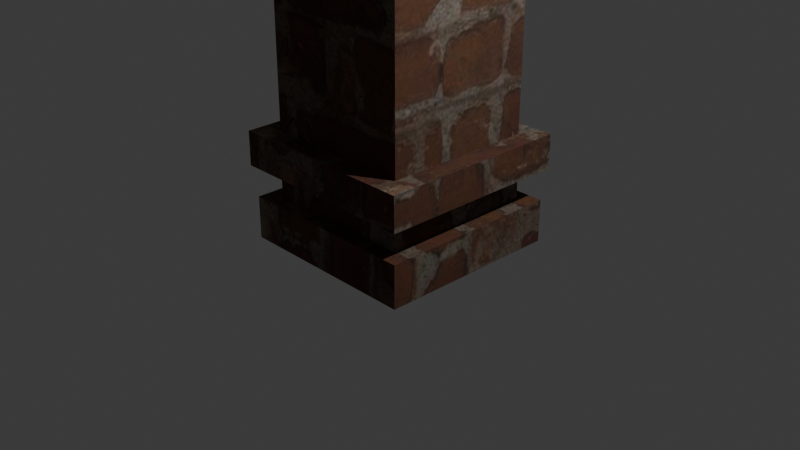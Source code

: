 # Source: pillar.blend  (saved by Blender 4.3.34; exported with 4.5.12 LTS)
import bpy
from mathutils import Matrix  # noqa: F401  (used for matrix-valued properties, if any)

bpy.ops.wm.read_factory_settings(use_empty=True)
scene = bpy.context.scene
scene.name = 'Scene'

# ---- collections
col_collection = bpy.data.collections.new('Collection'); scene.collection.children.link(col_collection)

# ---- images (referenced by path relative to the original .blend; pixels are not part of the script)
import os
ASSET_DIR = os.environ.get("B2B_ASSET_DIR", "")  # directory of the original .blend (textures are referenced by path, not embedded)
HERE = os.path.dirname(os.path.abspath(__file__))  # packed textures are extracted next to this script under _unpacked/

def load_image(name, relpath, width, height, colorspace="sRGB"):
    """Load a texture the original file referenced (path relative to the .blend, or extracted next to this script)."""
    p = next((c for c in (os.path.join(HERE, relpath), os.path.join(ASSET_DIR, relpath)) if relpath and os.path.exists(c)), "")
    if p:
        img = bpy.data.images.load(p, check_existing=True)
        img.name = name
    else:  # same state as the original file: an image datablock whose file is absent (Cycles renders it pink)
        img = bpy.data.images.new(name, width, height)
        img.source = "FILE"
        img.filepath = "//" + (relpath or name)
    img.colorspace_settings.name = colorspace
    return img
img_poliigon_brickwallreclaimed_8320_basecolor_jpg = load_image('Poliigon_BrickWallReclaimed_8320_BaseColor.jpg', '_unpacked/Poliigon_BrickWallReclaimed_8320_BaseColor.62b36758.jpg', 1024, 1024, 'sRGB')

# ---- materials (node trees are filled in below, after node groups)
mat_material = bpy.data.materials.new('Material')
mat_material.alpha_threshold = 0.0
mat_material.roughness = 0.5
mat_material.line_color = (0.0, 0.0, 0.0, 1.0)

# ---- material node trees
mat_material.use_nodes = True; mat_material.node_tree.nodes.clear()
_N = mat_material.node_tree.nodes; _L = mat_material.node_tree.links
n0 = _N.new('ShaderNodeOutputMaterial'); n0.name = 'Material Output'; n0.location = (300, 300)
n1 = _N.new('ShaderNodeBsdfPrincipled'); n1.name = 'Principled BSDF'; n1.location = (10, 300)
n1.inputs[2].default_value = 1.0
n1.inputs[3].default_value = 1.45
n2 = _N.new('ShaderNodeTexImage'); n2.name = 'Image Texture'; n2.location = (-296, 231)
n2.image = img_poliigon_brickwallreclaimed_8320_basecolor_jpg
_L.new(n1.outputs[0], n0.inputs[0])
_L.new(n2.outputs[0], n1.inputs[0])
n0.is_active_output = True

# ---- world
world_world = bpy.data.worlds.new('World'); scene.world = world_world
world_world.use_nodes = True; world_world.node_tree.nodes.clear()
_N = world_world.node_tree.nodes; _L = world_world.node_tree.links
n0 = _N.new('ShaderNodeOutputWorld'); n0.name = 'World Output'; n0.location = (300, 300)
n1 = _N.new('ShaderNodeBackground'); n1.name = 'Background'; n1.location = (10, 300)
n1.inputs[0].default_value = (0.05088, 0.05088, 0.05088, 1.0)
_L.new(n1.outputs[0], n0.inputs[0])
n0.is_active_output = True
world_world.color = (0.05088, 0.05088, 0.05088)
world_world.sun_shadow_jitter_overblur = 0.0

# ---- cameras
cam_camera = bpy.data.cameras.new('Camera')
cam_camera.clip_end = 100.0
cam_camera.ortho_scale = 7.314

# ---- lights
light_light = bpy.data.lights.new('Light', 'POINT')
light_light.energy = 1000.0
light_light.shadow_soft_size = 0.1

# ---- meshes
me_cube_002 = bpy.data.meshes.new('Cube.002')
me_cube_002.from_pydata([(0.8296, -6.629, 0.2295), (1.0, -6.459, -0.2295), (0.8296, -8.288, 0.2295), (1.0, -8.459, -0.2295), (-0.8296, -6.629, 0.2295), (-1.0, -6.459, -0.2295), (-0.8296, -8.288, 0.2295), (-1.0, -8.459, -0.2295), (1.0, -8.459, 0.2295), (-1.0, -8.459, 0.2295), (1.0, -6.459, 0.2295), (-1.0, -6.459, 0.2295), (0.8296, -8.288, 0.5697), (-0.8296, -8.288, 0.5697), (0.8296, -6.629, 0.5697), (-0.8296, -6.629, 0.5697), (1.043, -8.501, 0.5697), (-1.043, -8.501, 0.5697), (1.043, -6.416, 0.5697), (-1.043, -6.416, 0.5697), (1.043, -8.501, 0.9383), (-1.043, -8.501, 0.9383), (1.043, -6.416, 0.9383), (-1.043, -6.416, 0.9383), (0.8212, -8.28, 0.9383), (-0.8212, -8.28, 0.9383), (0.8212, -6.638, 0.9383), (-0.8212, -6.638, 0.9383), (0.6263, -8.085, 5.478), (-0.6263, -8.085, 5.478), (0.6263, -6.832, 5.478), (-0.6263, -6.832, 5.478), (0.8212, -8.28, 5.478), (-0.8212, -8.28, 5.478), (0.8212, -6.638, 5.478), (-0.8212, -6.638, 5.478), (0.6263, -8.085, 6.09), (-0.6263, -8.085, 6.09), (0.6263, -6.832, 6.09), (-0.6263, -6.832, 6.09), (0.6263, -8.085, 6.09), (-0.6263, -8.085, 6.09), (0.6263, -6.832, 6.09), (-0.6263, -6.832, 6.09), (0.7803, -8.239, 6.09), (-0.7803, -8.239, 6.09), (0.7803, -6.678, 6.09), (-0.7803, -6.678, 6.09), (0.5974, -8.056, 6.302), (-0.5974, -8.056, 6.302), (0.5974, -6.861, 6.302), (-0.5974, -6.861, 6.302), (0.7803, -8.239, 6.302), (-0.7803, -8.239, 6.302), (0.7803, -6.678, 6.302), (-0.7803, -6.678, 6.302), (0.2379, -7.697, 6.566), (-0.2379, -7.697, 6.566), (0.2379, -7.221, 6.566), (-0.2379, -7.221, 6.566), (0.5974, -8.056, 6.566), (-0.5974, -8.056, 6.566), (0.5974, -6.861, 6.566), (-0.5974, -6.861, 6.566), (0.1396, -7.598, 6.89), (-0.1396, -7.598, 6.89), (0.1396, -7.319, 6.89), (-0.1396, -7.319, 6.89), (0.2069, -7.666, 7.185), (-0.2069, -7.666, 7.185), (0.2069, -7.252, 7.185), (-0.2069, -7.252, 7.185), (0.06933, -7.528, 7.483), (-0.06933, -7.528, 7.483), (0.06933, -7.389, 7.483), (-0.06933, -7.389, 7.483), (0.03841, -7.497, 8.529), (-0.03841, -7.497, 8.529), (0.03841, -7.42, 8.529), (-0.03841, -7.42, 8.529), (-0.06933, -7.528, 8.347), (-0.06933, -7.389, 8.347), (0.06933, -7.528, 8.347), (0.06933, -7.389, 8.347), (-0.06933, -7.389, 8.194), (0.06933, -7.389, 8.194), (-0.06933, -7.528, 8.194), (0.06933, -7.528, 8.194), (-0.04415, -7.711, 8.21), (-0.04415, -7.711, 8.313), (0.04993, -7.711, 8.21), (0.04993, -7.711, 8.313), (-0.05162, -7.206, 8.327), (0.05162, -7.206, 8.327), (-0.05162, -7.206, 8.214), (0.05162, -7.206, 8.214)], [], [(4, 6, 13, 15), (3, 8, 9, 7), (7, 9, 11, 5), (5, 1, 3, 7), (1, 10, 8, 3), (5, 11, 10, 1), (2, 6, 9, 8), (0, 2, 8, 10), (6, 4, 11, 9), (4, 0, 10, 11), (14, 15, 19, 18), (6, 2, 12, 13), (0, 4, 15, 14), (2, 0, 14, 12), (16, 18, 22, 20), (12, 14, 18, 16), (15, 13, 17, 19), (13, 12, 16, 17), (20, 22, 26, 24), (19, 17, 21, 23), (17, 16, 20, 21), (18, 19, 23, 22), (27, 25, 33, 35), (23, 21, 25, 27), (21, 20, 24, 25), (22, 23, 27, 26), (30, 31, 39, 38), (25, 24, 32, 33), (26, 27, 35, 34), (24, 26, 34, 32), (28, 29, 33, 32), (30, 28, 32, 34), (29, 31, 35, 33), (31, 30, 34, 35), (38, 39, 43, 42), (28, 30, 38, 36), (31, 29, 37, 39), (29, 28, 36, 37), (42, 43, 47, 46), (36, 38, 42, 40), (39, 37, 41, 43), (37, 36, 40, 41), (47, 45, 53, 55), (40, 42, 46, 44), (43, 41, 45, 47), (41, 40, 44, 45), (51, 49, 61, 63), (45, 44, 52, 53), (46, 47, 55, 54), (44, 46, 54, 52), (48, 49, 53, 52), (50, 48, 52, 54), (49, 51, 55, 53), (51, 50, 54, 55), (59, 57, 65, 67), (49, 48, 60, 61), (50, 51, 63, 62), (48, 50, 62, 60), (56, 57, 61, 60), (58, 56, 60, 62), (57, 59, 63, 61), (59, 58, 62, 63), (65, 64, 68, 69), (57, 56, 64, 65), (58, 59, 67, 66), (56, 58, 66, 64), (70, 71, 75, 74), (66, 67, 71, 70), (64, 66, 70, 68), (67, 65, 69, 71), (81, 80, 77, 79), (68, 70, 74, 72), (71, 69, 73, 75), (69, 68, 72, 73), (78, 79, 77, 76), (80, 82, 76, 77), (83, 81, 79, 78), (82, 83, 78, 76), (87, 85, 83, 82), (84, 81, 92, 94), (82, 80, 89, 91), (84, 86, 80, 81), (75, 73, 86, 84), (73, 72, 87, 86), (74, 75, 84, 85), (72, 74, 85, 87), (88, 90, 91, 89), (87, 82, 91, 90), (86, 87, 90, 88), (80, 86, 88, 89), (95, 94, 92, 93), (83, 85, 95, 93), (81, 83, 93, 92), (85, 84, 94, 95)])
_uv = me_cube_002.uv_layers.new(name='UVMap')
_uv.uv.foreach_set('vector', [0.9762, 0.1463, 0.9762, 0.2627, 0.9523, 0.2627, 0.9523, 0.1463, 0.5732, 0.9231, 0.5411, 0.9231, 0.5411, 0.7828, 0.5732, 0.7828, 0.9199, 0.1403, 0.8877, 0.1403, 0.8877, -2.457e-09, 0.9199, 2.535e-06, 0.706, 0.5989, 0.706, 0.4585, 0.8463, 0.4585, 0.8463, 0.5989, 0.7003, 0.7826, 0.7325, 0.7826, 0.7325, 0.9229, 0.7003, 0.9229, 0.4767, 0.7828, 0.5089, 0.7828, 0.5089, 0.9231, 0.4767, 0.9231, 0.718, 0.3302, 0.718, 0.4466, 0.706, 0.4585, 0.706, 0.3182, 0.8344, 0.3302, 0.718, 0.3302, 0.706, 0.3182, 0.8463, 0.3182, 0.718, 0.4466, 0.8344, 0.4466, 0.8463, 0.4585, 0.706, 0.4585, 0.8344, 0.4466, 0.8344, 0.3302, 0.8463, 0.3182, 0.8463, 0.4585, 0.721, 0.01494, 0.721, 0.1313, 0.706, 0.1463, 0.706, 4.706e-09, 1.0, 0.2627, 1.0, 0.3791, 0.9762, 0.3791, 0.9762, 0.2627, 0.9731, 0.7131, 0.9731, 0.5967, 0.997, 0.5967, 0.997, 0.7131, 0.9523, 0.4955, 0.9523, 0.3791, 0.9762, 0.3791, 0.9762, 0.4955, 0.9265, 0.4388, 0.9265, 0.2926, 0.9523, 0.2926, 0.9523, 0.4388, 0.8373, 0.01494, 0.721, 0.01494, 0.706, 4.706e-09, 0.8523, 1.32e-09, 0.721, 0.1313, 0.8373, 0.1313, 0.8523, 0.1463, 0.706, 0.1463, 0.8373, 0.1313, 0.8373, 0.01494, 0.8523, 1.32e-09, 0.8523, 0.1463, 0.2452, 0.6364, 0.3914, 0.6364, 0.3759, 0.652, 0.2607, 0.652, 0.9462, 0.7767, 0.9462, 0.9229, 0.9204, 0.9229, 0.9204, 0.7767, 0.9457, -3.871e-09, 0.9457, 0.1463, 0.9199, 0.1463, 0.9199, -5.821e-09, 0.9462, 0.9229, 0.9462, 0.7767, 0.9721, 0.7767, 0.9721, 0.9229, 0.3604, 0.3182, 0.2452, 0.3182, 0.2452, 9.099e-06, 0.3604, 0.0, 0.3914, 0.7827, 0.2452, 0.7827, 0.2607, 0.7672, 0.3759, 0.7672, 0.2452, 0.7827, 0.2452, 0.6364, 0.2607, 0.652, 0.2607, 0.7672, 0.3914, 0.6364, 0.3914, 0.7827, 0.3759, 0.7672, 0.3759, 0.652, 0.3546, 0.9544, 0.3546, 0.8665, 0.3975, 0.8665, 0.3975, 0.9544, 0.706, 0.6364, 0.5908, 0.6364, 0.5908, 0.3182, 0.706, 0.3182, 0.3604, 0.6364, 0.2452, 0.6364, 0.2452, 0.3182, 0.3604, 0.3182, 0.5908, 0.3182, 0.4756, 0.3182, 0.4756, 0.0, 0.5908, 5.854e-06, 0.374, 0.3319, 0.374, 0.4198, 0.3604, 0.4335, 0.3604, 0.3182, 0.4619, 0.3319, 0.374, 0.3319, 0.3604, 0.3182, 0.4756, 0.3182, 0.374, 0.4198, 0.4619, 0.4198, 0.4756, 0.4335, 0.3604, 0.4335, 0.4619, 0.4198, 0.4619, 0.3319, 0.4756, 0.3182, 0.4756, 0.4335, 0.1336, 0.4194, 0.1336, 0.4194, 0.1336, 0.4194, 0.1336, 0.4194, 0.04285, 0.9349, 0.04285, 0.847, 0.0857, 0.847, 0.0857, 0.9349, 0.177, 0.84, 0.177, 0.9278, 0.1341, 0.9278, 0.1341, 0.84, 0.7799, 0.8862, 0.7799, 0.974, 0.7371, 0.974, 0.7371, 0.8862, 0.256, 0.7935, 0.256, 0.8814, 0.2452, 0.8922, 0.2452, 0.7827, 0.1336, 0.4194, 0.1336, 0.4194, 0.1336, 0.4194, 0.1336, 0.4194, 0.1336, 0.4194, 0.1336, 0.4194, 0.1336, 0.4194, 0.1336, 0.4194, 0.1336, 0.4194, 0.1336, 0.4194, 0.1336, 0.4194, 0.1336, 0.4194, 0.5881, 0.7828, 0.5881, 0.8922, 0.5732, 0.8922, 0.5732, 0.7828, 0.3438, 0.7935, 0.256, 0.7935, 0.2452, 0.7827, 0.3546, 0.7827, 0.256, 0.8814, 0.3438, 0.8814, 0.3546, 0.8922, 0.2452, 0.8922, 0.3438, 0.8814, 0.3438, 0.7935, 0.3546, 0.7827, 0.3546, 0.8922, 0.4627, 0.5487, 0.4627, 0.6325, 0.4442, 0.6325, 0.4442, 0.5487, 0.8614, 0.8877, 0.8614, 0.9972, 0.8466, 0.9972, 0.8466, 0.8877, 0.8096, 0.9957, 0.8096, 0.8862, 0.8245, 0.8862, 0.8245, 0.9957, 0.9762, 0.4886, 0.9762, 0.3791, 0.991, 0.3791, 0.991, 0.4886, 0.01283, 0.7503, 0.01283, 0.8342, -1.994e-08, 0.847, 2.082e-08, 0.7375, 0.09666, 0.7503, 0.01283, 0.7503, 2.082e-08, 0.7375, 0.1095, 0.7375, 0.01283, 0.8342, 0.09666, 0.8342, 0.1095, 0.847, -1.994e-08, 0.847, 0.09666, 0.8342, 0.09666, 0.7503, 0.1095, 0.7375, 0.1095, 0.847, 0.8807, 0.2844, 0.8474, 0.2844, 0.8542, 0.2614, 0.8738, 0.2614, 0.6464, 0.8921, 0.6464, 0.976, 0.6279, 0.976, 0.6279, 0.8921, 0.5908, 0.976, 0.5908, 0.8921, 0.6093, 0.8921, 0.6093, 0.976, 0.9523, 0.5793, 0.9523, 0.4955, 0.9708, 0.4955, 0.9708, 0.5793, 0.3798, 0.8079, 0.3798, 0.8413, 0.3546, 0.8665, 0.3546, 0.7827, 0.4132, 0.8079, 0.3798, 0.8079, 0.3546, 0.7827, 0.4384, 0.7827, 0.3798, 0.8413, 0.4132, 0.8413, 0.4384, 0.8665, 0.3546, 0.8665, 0.4132, 0.8413, 0.4132, 0.8079, 0.4384, 0.7827, 0.4384, 0.8665, 0.9196, 0.2379, 0.9, 0.2379, 0.8953, 0.2175, 0.9243, 0.2175, 0.9265, 0.2609, 0.8931, 0.2609, 0.9, 0.2379, 0.9196, 0.2379, 0.9265, 0.4902, 0.8931, 0.4902, 0.9, 0.4672, 0.9196, 0.4672, 0.8867, 0.1381, 0.8533, 0.1381, 0.8602, 0.1151, 0.8798, 0.1151, 0.9243, 0.4467, 0.8953, 0.4467, 0.9049, 0.4254, 0.9147, 0.4254, 0.9196, 0.4672, 0.9, 0.4672, 0.8953, 0.4467, 0.9243, 0.4467, 0.8798, 0.1151, 0.8602, 0.1151, 0.8555, 0.09468, 0.8845, 0.09468, 0.8738, 0.2614, 0.8542, 0.2614, 0.8495, 0.241, 0.8786, 0.241, 0.8689, 0.1591, 0.8592, 0.1591, 0.8613, 0.1463, 0.8667, 0.1463, 0.8845, 0.09468, 0.8555, 0.09468, 0.8651, 0.07336, 0.8749, 0.07336, 0.8786, 0.241, 0.8495, 0.241, 0.8592, 0.2196, 0.8689, 0.2196, 0.9243, 0.2175, 0.8953, 0.2175, 0.9049, 0.1961, 0.9146, 0.1961, 0.7168, 0.3123, 0.7168, 0.3177, 0.7114, 0.3177, 0.7114, 0.3123, 0.4725, 0.6189, 0.4627, 0.6189, 0.4649, 0.606, 0.4703, 0.606, 0.7158, 0.2994, 0.706, 0.2994, 0.7082, 0.2866, 0.7136, 0.2866, 0.8749, 0.01284, 0.8651, 0.01284, 0.8673, 0.0, 0.8727, 2.676e-07, 0.8749, 0.02354, 0.8651, 0.02354, 0.8651, 0.01284, 0.8749, 0.01284, 0.8689, 0.1698, 0.8689, 0.1591, 0.8817, 0.1604, 0.8817, 0.1684, 0.7158, 0.5989, 0.7255, 0.5989, 0.7237, 0.6117, 0.7171, 0.6117, 0.8689, 0.1698, 0.8592, 0.1698, 0.8592, 0.1591, 0.8689, 0.1591, 0.8689, 0.2196, 0.8592, 0.2196, 0.8592, 0.1698, 0.8689, 0.1698, 0.9146, 0.1961, 0.9049, 0.1961, 0.9049, 0.1463, 0.9146, 0.1463, 0.9147, 0.4254, 0.9049, 0.4254, 0.9049, 0.3756, 0.9147, 0.3756, 0.8749, 0.07336, 0.8651, 0.07336, 0.8651, 0.02354, 0.8749, 0.02354, 0.7224, 0.6189, 0.7158, 0.6189, 0.7158, 0.6117, 0.7224, 0.6117, 0.8749, 0.02354, 0.8749, 0.01284, 0.8877, 0.01513, 0.8877, 0.02239, 0.7158, 0.6117, 0.706, 0.6117, 0.7074, 0.5989, 0.714, 0.5989, 0.8592, 0.1591, 0.8592, 0.1698, 0.8463, 0.1686, 0.8463, 0.1614, 0.7205, 0.6325, 0.7133, 0.6325, 0.7133, 0.6245, 0.7205, 0.6245, 0.8651, 0.01284, 0.8651, 0.02354, 0.8523, 0.02212, 0.8523, 0.01416, 0.4725, 0.5803, 0.4627, 0.5803, 0.464, 0.5675, 0.4712, 0.5675, 0.706, 0.6117, 0.7158, 0.6117, 0.7145, 0.6245, 0.7073, 0.6245])
me_cube_002.materials.append(mat_material)
me_cube_002.use_mirror_vertex_groups = False
me_cube_002.update()

# ---- objects
ob_light = bpy.data.objects.new('Light', light_light)
ob_camera = bpy.data.objects.new('Camera', cam_camera)
ob_cube_002 = bpy.data.objects.new('Cube.002', me_cube_002)

# ---- transforms, parenting, visibility, modifiers, constraints
ob_light.location = (4.076, 1.005, 5.904)
ob_light.rotation_euler = (0.6503, 0.05522, 1.866)
ob_light.lock_rotations_4d = False
ob_light.empty_display_type = 'ARROWS'
ob_light.color = (0.0, 0.0, 0.0, 0.0)
ob_light.lineart.crease_threshold = 0.0
ob_camera.location = (7.359, -6.926, 4.958)
ob_camera.rotation_euler = (1.109, 0.0, 0.8149)
ob_camera.lock_rotations_4d = False
ob_camera.empty_display_type = 'ARROWS'
ob_camera.color = (0.0, 0.0, 0.0, 0.0)
ob_camera.display_type = 'WIRE'
ob_camera.lineart.crease_threshold = 0.0
ob_cube_002.location = (0.0, 7.459, 0.0)
ob_cube_002.lock_rotations_4d = False
ob_cube_002.empty_display_type = 'ARROWS'
ob_cube_002.lineart.crease_threshold = 0.0

# ---- collection membership
col_collection.objects.link(ob_light)
col_collection.objects.link(ob_camera)
col_collection.objects.link(ob_cube_002)

# ---- scene / render settings (as saved in the file)
scene.camera = ob_camera
scene.frame_start = 1; scene.frame_end = 250; scene.frame_set(1)
scene.render.engine = 'BLENDER_EEVEE_NEXT'
bpy.context.view_layer.update()

